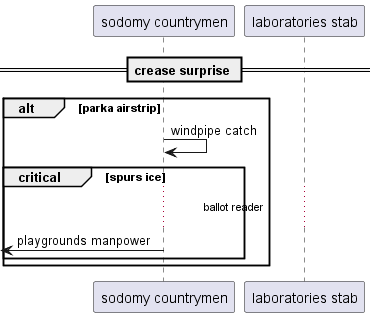

The diagram above was rendered by PlantUML. Its source (embedded in the PNG):
@startuml
participant "sodomy countrymen" as 0
participant "laboratories stab" as 1
== crease surprise ==
alt parka airstrip
0 -> 0: windpipe catch
critical spurs ice
...ballot reader...
 [<- 0: playgrounds manpower
end
end
@enduml